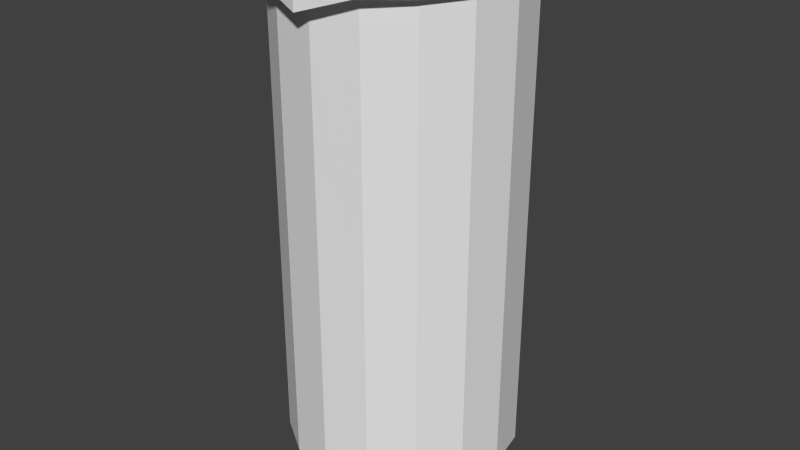 # Source: testtube.blend  (saved by Blender 2.78.0; exported with 4.5.12 LTS)
import bpy
from mathutils import Matrix  # noqa: F401  (used for matrix-valued properties, if any)

bpy.ops.wm.read_factory_settings(use_empty=True)
scene = bpy.context.scene
scene.name = 'Scene'

# ---- collections
col_collection_1 = bpy.data.collections.new('Collection 1'); scene.collection.children.link(col_collection_1)

# ---- world
world_world = bpy.data.worlds.new('World'); scene.world = world_world
world_world.color = (0.05088, 0.05088, 0.05088)
world_world.use_sun_shadow = False
world_world.sun_shadow_jitter_overblur = 0.0
world_world.cycles.sampling_method = 'NONE'
world_world.cycles.sample_map_resolution = 256

# ---- meshes
me_cylinder_263 = bpy.data.meshes.new('Cylinder.263')
me_cylinder_263.from_pydata([(-0.02598, 0.0559, 0.2616), (0.0, 0.0595, 0.2616), (-0.04377, 0.04368, 0.2616), (0.02277, 0.05497, 0.2616), (-0.05691, 0.02343, 0.2616), (0.04207, 0.04207, 0.2616), (-0.06193, -0.0001187, 0.2616), (0.05497, 0.02277, 0.2616), (-0.05774, -0.02429, 0.2616), (0.0595, -2.601e-09, 0.2616), (-0.04451, -0.04504, 0.2616), (0.05497, -0.02277, 0.2616), (-0.02572, -0.06208, 0.2616), (0.04207, -0.04207, 0.2616), (9.856e-09, -0.0679, 0.2533), (0.02277, -0.05497, 0.2616), (0.02539, -0.06151, 0.2616), (8.985e-09, -0.0595, 0.2533), (0.0446, -0.0459, 0.2616), (-0.02277, -0.05497, 0.2616), (0.05792, -0.02435, 0.2616), (-0.04207, -0.04207, 0.2616), (0.06244, 5.935e-05, 0.2616), (-0.05497, -0.02277, 0.2616), (0.05763, 0.02319, 0.2616), (-0.0595, 7.096e-10, 0.2616), (0.04392, 0.04344, 0.2616), (-0.05497, 0.02277, 0.2616), (0.02598, 0.0559, 0.2616), (-0.04207, 0.04207, 0.2616), (-3.967e-10, 0.06107, 0.2616), (-0.02277, 0.05497, 0.2616), (0.0, 0.0595, 0.02139), (-3.547e-09, 0.04921, -0.0008712), (0.02277, 0.05497, 0.02139), (0.01883, 0.04547, -0.0008712), (0.04207, 0.04207, 0.02139), (0.0348, 0.0348, -0.0008712), (0.05497, 0.02277, 0.02139), (0.04547, 0.01883, -0.0008712), (0.0595, -2.601e-09, 0.02139), (0.04921, -2.66e-09, -0.0008712), (0.05497, -0.02277, 0.02139), (0.04547, -0.01883, -0.0008712), (0.04207, -0.04207, 0.02139), (0.0348, -0.0348, -0.0008712), (0.02277, -0.05497, 0.02139), (0.01883, -0.04547, -0.0008712), (8.985e-09, -0.0595, 0.02139), (5.985e-09, -0.04921, -0.0008712), (-0.02277, -0.05497, 0.02139), (-0.01883, -0.04547, -0.0008712), (-0.04207, -0.04207, 0.02139), (-0.0348, -0.0348, -0.0008712), (-0.05497, -0.02277, 0.02139), (-0.04547, -0.01883, -0.0008712), (-0.0595, 7.096e-10, 0.02139), (-0.04921, -8.867e-10, -0.0008712), (-0.05497, 0.02277, 0.02139), (-0.04547, 0.01883, -0.0008712), (-0.04207, 0.04207, 0.02139), (-0.0348, 0.0348, -0.0008712), (-0.02277, 0.05497, 0.02139), (-0.01883, 0.04547, -0.0008712), (-0.02598, 0.0559, 0.2715), (-0.04377, 0.04368, 0.2715), (-0.05691, 0.02343, 0.2715), (-0.06193, -0.0001187, 0.2715), (-0.05774, -0.02429, 0.2715), (-0.04451, -0.04504, 0.2715), (-0.02572, -0.06208, 0.2715), (9.856e-09, -0.0679, 0.2632), (0.02539, -0.06151, 0.2715), (0.0446, -0.0459, 0.2715), (0.05792, -0.02435, 0.2715), (0.06244, 5.935e-05, 0.2715), (0.05763, 0.02319, 0.2715), (0.04392, 0.04344, 0.2715), (0.02598, 0.0559, 0.2715), (-3.967e-10, 0.06107, 0.2715), (-0.02156, 0.05205, 0.2715), (-0.03983, 0.03984, 0.2715), (-0.05205, 0.02156, 0.2715), (-0.05634, 6.902e-10, 0.2715), (-0.05205, -0.02156, 0.2715), (-0.03983, -0.03984, 0.2715), (-0.02156, -0.05205, 0.2715), (8.645e-09, -0.05634, 0.2632), (0.02156, -0.05205, 0.2715), (0.03983, -0.03983, 0.2715), (0.05205, -0.02156, 0.2715), (0.05634, -2.444e-09, 0.2715), (0.05205, 0.02156, 0.2715), (0.03983, 0.03983, 0.2715), (0.02156, 0.05205, 0.2715), (1.384e-10, 0.05634, 0.2715), (-0.02156, 0.05205, 0.02071), (-0.03983, 0.03984, 0.02071), (-0.05205, 0.02156, 0.02071), (-0.05634, 6.902e-10, 0.02071), (-0.05205, -0.02156, 0.02071), (-0.03983, -0.03984, 0.02071), (-0.02156, -0.05205, 0.02071), (8.645e-09, -0.05634, 0.02071), (0.02156, -0.05205, 0.02071), (0.03983, -0.03983, 0.02071), (0.05205, -0.02156, 0.02071), (0.05634, -2.444e-09, 0.02071), (0.05205, 0.02156, 0.02071), (0.03983, 0.03983, 0.02071), (0.02156, 0.05205, 0.02071), (1.384e-10, 0.05634, 0.02071)], [], [(62, 31, 1, 32), (36, 5, 7, 38), (38, 7, 9, 40), (40, 9, 11, 42), (42, 11, 13, 44), (44, 13, 15, 46), (46, 15, 17, 48), (48, 17, 19, 50), (50, 19, 21, 52), (52, 21, 23, 54), (54, 23, 25, 56), (56, 25, 27, 58), (58, 27, 29, 60), (60, 29, 31, 62), (15, 13, 18, 16), (34, 3, 5, 36), (21, 19, 12, 10), (32, 1, 3, 34), (32, 34, 35, 33), (34, 36, 37, 35), (36, 38, 39, 37), (38, 40, 41, 39), (40, 42, 43, 41), (42, 44, 45, 43), (44, 46, 47, 45), (46, 48, 49, 47), (48, 50, 51, 49), (50, 52, 53, 51), (52, 54, 55, 53), (54, 56, 57, 55), (56, 58, 59, 57), (58, 60, 61, 59), (60, 62, 63, 61), (62, 32, 33, 63), (33, 35, 37, 39, 41, 43, 45, 47, 49, 51, 53, 55, 57, 59, 61, 63), (5, 3, 28, 26), (27, 25, 6, 4), (11, 9, 22, 20), (1, 31, 0, 30), (3, 1, 30, 28), (15, 16, 14), (23, 21, 10, 8), (7, 5, 26, 24), (29, 27, 4, 2), (13, 11, 20, 18), (19, 17, 14), (25, 23, 8, 6), (9, 7, 24, 22), (31, 29, 2, 0), (10, 12, 70, 69), (24, 26, 77, 76), (22, 24, 76, 75), (4, 6, 67, 66), (2, 4, 66, 65), (16, 18, 73, 72), (14, 16, 72, 71), (28, 30, 79, 78), (26, 28, 78, 77), (8, 10, 69, 68), (6, 8, 68, 67), (20, 22, 75, 74), (18, 20, 74, 73), (0, 2, 65, 64), (30, 0, 64, 79), (12, 14, 71, 70), (71, 87, 86), (68, 69, 85, 84), (66, 67, 83, 82), (77, 78, 94, 93), (64, 65, 81, 80), (75, 76, 92, 91), (73, 74, 90, 89), (71, 72, 88), (69, 70, 86, 85), (67, 68, 84, 83), (78, 79, 95, 94), (65, 66, 82, 81), (76, 77, 93, 92), (79, 64, 80, 95), (74, 75, 91, 90), (72, 73, 89, 88), (87, 88, 104, 103), (85, 86, 102, 101), (83, 84, 100, 99), (94, 95, 111, 110), (81, 82, 98, 97), (92, 93, 109, 108), (95, 80, 96, 111), (90, 91, 107, 106), (88, 89, 105, 104), (86, 87, 103, 102), (84, 85, 101, 100), (82, 83, 99, 98), (93, 94, 110, 109), (80, 81, 97, 96), (91, 92, 108, 107), (89, 90, 106, 105), (111, 96, 97, 98, 99, 100, 101, 102, 103, 104, 105, 106, 107, 108, 109, 110), (70, 71, 86), (87, 71, 88), (17, 15, 14), (12, 19, 14)])
_uv = me_cylinder_263.uv_layers.new(name='UVMap')
_uv.uv.foreach_set('vector', [0.9033, 0.3052, 0.9033, 0.538, 0.8546, 0.538, 0.8546, 0.3052, 0.7646, 0.3052, 0.7646, 0.538, 0.7371, 0.538, 0.7371, 0.3052, 0.7371, 0.3052, 0.7371, 0.538, 0.7274, 0.538, 0.7274, 0.3052, 0.5968, 0.3745, 0.5968, 0.8923, 0.5753, 0.8923, 0.5753, 0.3745, 0.5753, 0.3745, 0.5753, 0.8923, 0.5139, 0.8923, 0.5139, 0.3745, 0.5139, 0.3745, 0.5139, 0.8923, 0.4222, 0.8923, 0.4222, 0.3745, 0.4222, 0.3745, 0.4222, 0.8923, 0.3139, 0.8797, 0.3139, 0.3745, 0.3139, 0.3745, 0.3139, 0.8797, 0.2057, 0.8923, 0.2057, 0.3745, 0.2057, 0.3745, 0.2057, 0.8923, 0.1139, 0.8923, 0.1139, 0.3745, 0.1139, 0.3745, 0.1139, 0.8923, 0.05255, 0.8923, 0.05255, 0.3745, 0.05255, 0.3745, 0.05255, 0.8923, 0.03101, 0.8923, 0.03101, 0.3745, 0.9818, 0.3052, 0.9818, 0.538, 0.9721, 0.538, 0.9721, 0.3052, 0.9721, 0.3052, 0.9721, 0.538, 0.9445, 0.538, 0.9445, 0.3052, 0.9445, 0.3052, 0.9445, 0.538, 0.9033, 0.538, 0.9033, 0.3052, 0.1964, 0.06292, 0.2365, 0.0897, 0.2417, 0.08175, 0.2018, 0.04934, 0.8059, 0.3052, 0.8059, 0.538, 0.7646, 0.538, 0.7646, 0.3052, 0.06174, 0.0897, 0.1018, 0.06292, 0.09571, 0.04817, 0.05669, 0.08354, 0.8546, 0.3052, 0.8546, 0.538, 0.8059, 0.538, 0.8059, 0.3052, 0.4566, 0.0223, 0.5088, 0.03267, 0.4997, 0.05443, 0.4566, 0.04586, 0.5088, 0.03267, 0.5529, 0.0622, 0.5363, 0.07885, 0.4997, 0.05443, 0.5529, 0.0622, 0.5825, 0.1064, 0.5607, 0.1154, 0.5363, 0.07885, 0.5825, 0.1064, 0.5928, 0.1585, 0.5693, 0.1585, 0.5607, 0.1154, 0.5928, 0.1585, 0.5825, 0.2106, 0.5607, 0.2016, 0.5693, 0.1585, 0.5825, 0.2106, 0.5529, 0.2548, 0.5363, 0.2382, 0.5607, 0.2016, 0.5529, 0.2548, 0.5088, 0.2844, 0.4997, 0.2626, 0.5363, 0.2382, 0.5088, 0.2844, 0.4566, 0.2947, 0.4566, 0.2712, 0.4997, 0.2626, 0.4566, 0.2947, 0.4045, 0.2844, 0.4135, 0.2626, 0.4566, 0.2712, 0.4045, 0.2844, 0.3603, 0.2548, 0.377, 0.2382, 0.4135, 0.2626, 0.3603, 0.2548, 0.3308, 0.2106, 0.3525, 0.2016, 0.377, 0.2382, 0.3308, 0.2106, 0.3204, 0.1585, 0.344, 0.1585, 0.3525, 0.2016, 0.3204, 0.1585, 0.3308, 0.1064, 0.3525, 0.1154, 0.344, 0.1585, 0.3308, 0.1064, 0.3603, 0.0622, 0.377, 0.07885, 0.3525, 0.1154, 0.3603, 0.0622, 0.4045, 0.03267, 0.4135, 0.05443, 0.377, 0.07885, 0.4045, 0.03267, 0.4566, 0.0223, 0.4566, 0.04586, 0.4135, 0.05443, 0.9321, 0.03332, 0.9711, 0.07238, 0.9923, 0.1234, 0.9923, 0.1787, 0.9711, 0.2297, 0.9321, 0.2687, 0.881, 0.2899, 0.8258, 0.2899, 0.7747, 0.2687, 0.7357, 0.2297, 0.7146, 0.1787, 0.7146, 0.1234, 0.7357, 0.07238, 0.7747, 0.03332, 0.8258, 0.01219, 0.881, 0.01219, 0.2365, 0.2645, 0.1964, 0.2912, 0.2031, 0.2932, 0.2403, 0.2673, 0.03496, 0.2244, 0.02555, 0.1771, 0.0205, 0.1768, 0.03093, 0.2257, 0.2633, 0.1298, 0.2727, 0.1771, 0.2788, 0.1772, 0.2694, 0.1265, 0.1491, 0.3006, 0.1018, 0.2912, 0.09516, 0.2932, 0.1491, 0.3039, 0.1964, 0.2912, 0.1491, 0.3006, 0.1491, 0.3039, 0.2031, 0.2932, 0.1964, 0.06292, 0.2018, 0.04934, 0.1491, 0.03608, 0.03496, 0.1298, 0.06174, 0.0897, 0.05669, 0.08354, 0.0292, 0.1266, 0.2633, 0.2244, 0.2365, 0.2645, 0.2403, 0.2673, 0.2688, 0.2252, 0.06174, 0.2645, 0.03496, 0.2244, 0.03093, 0.2257, 0.05823, 0.2678, 0.2365, 0.0897, 0.2633, 0.1298, 0.2694, 0.1265, 0.2417, 0.08175, 0.1018, 0.06292, 0.1491, 0.04096, 0.1491, 0.03608, 0.02555, 0.1771, 0.03496, 0.1298, 0.0292, 0.1266, 0.0205, 0.1768, 0.2727, 0.1771, 0.2633, 0.2244, 0.2688, 0.2252, 0.2788, 0.1772, 0.1018, 0.2912, 0.06174, 0.2645, 0.05823, 0.2678, 0.09516, 0.2932, 0.8947, 0.9735, 0.9652, 0.9735, 0.9652, 0.9905, 0.8947, 0.9905, 0.3494, 0.9734, 0.4259, 0.9734, 0.4259, 0.9904, 0.3494, 0.9904, 0.262, 0.9734, 0.3494, 0.9734, 0.3494, 0.9904, 0.262, 0.9904, 0.6117, 0.9735, 0.709, 0.9735, 0.709, 0.9905, 0.6117, 0.9905, 0.528, 0.9735, 0.6117, 0.9735, 0.6117, 0.9905, 0.528, 0.9905, 0.02931, 0.9734, 0.0883, 0.9734, 0.0883, 0.9904, 0.02931, 0.9904, 0.005182, 0.9591, 0.02931, 0.9734, 0.02931, 0.9904, 0.005182, 0.9762, 0.473, 0.9734, 0.4926, 0.9734, 0.4926, 0.9904, 0.473, 0.9904, 0.4259, 0.9734, 0.473, 0.9734, 0.473, 0.9904, 0.4259, 0.9904, 0.809, 0.9735, 0.8947, 0.9735, 0.8947, 0.9905, 0.809, 0.9905, 0.709, 0.9735, 0.809, 0.9735, 0.809, 0.9905, 0.709, 0.9905, 0.1698, 0.9734, 0.262, 0.9734, 0.262, 0.9904, 0.1698, 0.9904, 0.0883, 0.9734, 0.1698, 0.9734, 0.1698, 0.9904, 0.0883, 0.9904, 0.4774, 0.9735, 0.528, 0.9735, 0.528, 0.9905, 0.4774, 0.9905, 0.4561, 0.9735, 0.4774, 0.9735, 0.4774, 0.9905, 0.4561, 0.9905, 0.9652, 0.9735, 0.9892, 0.9592, 0.9892, 0.9762, 0.9652, 0.9905, 0.1491, 0.03608, 0.1515, 0.04336, 0.1043, 0.06899, 0.0292, 0.1266, 0.05669, 0.08354, 0.06639, 0.09435, 0.04103, 0.1323, 0.03093, 0.2257, 0.0205, 0.1768, 0.03213, 0.1771, 0.04103, 0.2218, 0.2403, 0.2673, 0.2031, 0.2932, 0.1939, 0.2852, 0.2318, 0.2598, 0.09516, 0.2932, 0.05823, 0.2678, 0.06639, 0.2598, 0.1043, 0.2852, 0.2788, 0.1772, 0.2688, 0.2252, 0.2572, 0.2218, 0.2661, 0.1771, 0.2417, 0.08175, 0.2694, 0.1265, 0.2572, 0.1323, 0.2318, 0.09435, 0.1491, 0.03608, 0.2018, 0.04934, 0.1939, 0.06899, 0.05669, 0.08354, 0.09571, 0.04817, 0.1043, 0.06899, 0.06639, 0.09435, 0.0205, 0.1768, 0.0292, 0.1266, 0.04103, 0.1323, 0.03213, 0.1771, 0.2031, 0.2932, 0.1491, 0.3039, 0.1491, 0.2941, 0.1939, 0.2852, 0.05823, 0.2678, 0.03093, 0.2257, 0.04103, 0.2218, 0.06639, 0.2598, 0.2688, 0.2252, 0.2403, 0.2673, 0.2318, 0.2598, 0.2572, 0.2218, 0.1491, 0.3039, 0.09516, 0.2932, 0.1043, 0.2852, 0.1491, 0.2941, 0.2694, 0.1265, 0.2788, 0.1772, 0.2661, 0.1771, 0.2572, 0.1323, 0.2018, 0.04934, 0.2417, 0.08175, 0.2318, 0.09435, 0.1939, 0.06899, 0.3146, 0.9002, 0.2148, 0.918, 0.2148, 0.3703, 0.3123, 0.3703, 0.4925, 0.918, 0.4098, 0.918, 0.4098, 0.3703, 0.4925, 0.3703, 0.5671, 0.918, 0.5477, 0.918, 0.5477, 0.3703, 0.5671, 0.3703, 0.8986, 0.5384, 0.8545, 0.5384, 0.8545, 0.3056, 0.8986, 0.3056, 0.7729, 0.5384, 0.7479, 0.5384, 0.7479, 0.3056, 0.7729, 0.3056, 0.961, 0.5384, 0.936, 0.5384, 0.936, 0.3056, 0.961, 0.3056, 0.8545, 0.5384, 0.8104, 0.5384, 0.8104, 0.3056, 0.8545, 0.3056, 0.07689, 0.918, 0.05749, 0.918, 0.05749, 0.3703, 0.07689, 0.3703, 0.2148, 0.918, 0.1321, 0.918, 0.1321, 0.3703, 0.2148, 0.3703, 0.4098, 0.918, 0.3146, 0.9002, 0.3123, 0.3703, 0.4098, 0.3703, 0.5477, 0.918, 0.4925, 0.918, 0.4925, 0.3703, 0.5477, 0.3703, 0.7479, 0.5384, 0.7392, 0.5384, 0.7392, 0.3056, 0.7479, 0.3056, 0.936, 0.5384, 0.8986, 0.5384, 0.8986, 0.3056, 0.936, 0.3056, 0.8104, 0.5384, 0.7729, 0.5384, 0.7729, 0.3056, 0.8104, 0.3056, 0.9698, 0.5384, 0.961, 0.5384, 0.961, 0.3056, 0.9698, 0.3056, 0.1321, 0.918, 0.07689, 0.918, 0.07689, 0.3703, 0.1321, 0.3703, 0.7355, 0.2299, 0.7144, 0.1789, 0.7144, 0.1236, 0.7355, 0.0726, 0.7746, 0.03354, 0.8256, 0.0124, 0.8808, 0.0124, 0.9319, 0.03354, 0.9709, 0.0726, 0.9921, 0.1236, 0.9921, 0.1789, 0.9709, 0.2299, 0.9319, 0.269, 0.8808, 0.2901, 0.8256, 0.2901, 0.7746, 0.269, 0.09571, 0.04817, 0.1491, 0.03608, 0.1043, 0.06899, 0.1515, 0.04336, 0.1491, 0.03608, 0.1939, 0.06899, 0.1491, 0.04096, 0.1964, 0.06292, 0.1491, 0.03608, 0.09571, 0.04817, 0.1018, 0.06292, 0.1491, 0.03608])
me_cylinder_263.use_remesh_preserve_volume = False
me_cylinder_263.use_remesh_preserve_attributes = False
me_cylinder_263.use_mirror_vertex_groups = False
me_cylinder_263.update()

# ---- objects
ob_cylinder = bpy.data.objects.new('Cylinder', me_cylinder_263)

# ---- transforms, parenting, visibility, modifiers, constraints
ob_cylinder.location = (0.0, 0.0, 0.0)
ob_cylinder.lineart.crease_threshold = 0.0

# ---- collection membership
col_collection_1.objects.link(ob_cylinder)

# ---- scene / render settings (as saved in the file)
scene.frame_start = 1; scene.frame_end = 2; scene.frame_set(1)
scene.render.engine = 'BLENDER_EEVEE_NEXT'
scene.render.resolution_percentage = 50
scene.render.dither_intensity = 0.0
scene.cycles.use_denoising = False
scene.cycles.samples = 10
scene.cycles.sampling_pattern = 'TABULATED_SOBOL'
scene.cycles.light_sampling_threshold = 0.0
scene.cycles.use_adaptive_sampling = False
scene.cycles.use_light_tree = False
scene.cycles.blur_glossy = 0.0
scene.cycles.pixel_filter_type = 'GAUSSIAN'
scene.cycles.sample_clamp_indirect = 0.0
scene.view_settings.view_transform = 'Standard'
bpy.context.view_layer.update()

# ---- added for rendering (the .blend has no active camera and no usable light): camera, sun
cam_auto = bpy.data.cameras.new('AutoCamera')
cam_auto.lens = 50.0
cam_auto.sensor_width = 36.0
cam_auto.clip_end = 1000.0
ob_auto_camera = bpy.data.objects.new('AutoCamera', cam_auto)
scene.collection.objects.link(ob_auto_camera)
ob_auto_camera.location = (0.301912, -0.365404, 0.376656)
ob_auto_camera.rotation_euler = (1.09748, -7.21219e-08, 0.694738)
scene.camera = ob_auto_camera
light_auto_sun = bpy.data.lights.new('AutoSun', 'SUN')
light_auto_sun.energy = 3.0
light_auto_sun.angle = 0.0523599
ob_auto_sun = bpy.data.objects.new('AutoSun', light_auto_sun)
scene.collection.objects.link(ob_auto_sun)
ob_auto_sun.rotation_euler = (0.872665, 0.174533, 0.523599)
bpy.context.view_layer.update()
